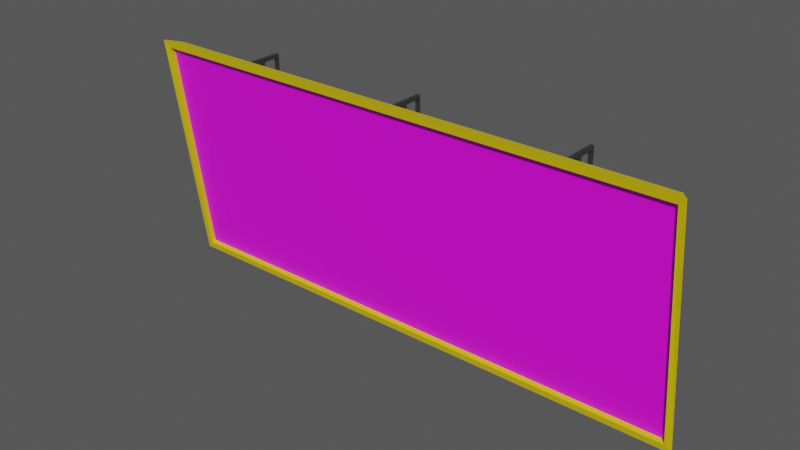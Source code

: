 # Source: screen.blend  (saved by Blender 3.4.6; exported with 4.5.12 LTS)
import bpy
from mathutils import Matrix  # noqa: F401  (used for matrix-valued properties, if any)

bpy.ops.wm.read_factory_settings(use_empty=True)
scene = bpy.context.scene
scene.name = 'Scene'

# ---- collections
col_collection = bpy.data.collections.new('Collection'); scene.collection.children.link(col_collection)

# ---- images (referenced by path relative to the original .blend; pixels are not part of the script)
import os
ASSET_DIR = os.environ.get("B2B_ASSET_DIR", "")  # directory of the original .blend (textures are referenced by path, not embedded)
HERE = os.path.dirname(os.path.abspath(__file__))  # packed textures are extracted next to this script under _unpacked/

def load_image(name, relpath, width, height, colorspace="sRGB"):
    """Load a texture the original file referenced (path relative to the .blend, or extracted next to this script)."""
    p = next((c for c in (os.path.join(HERE, relpath), os.path.join(ASSET_DIR, relpath)) if relpath and os.path.exists(c)), "")
    if p:
        img = bpy.data.images.load(p, check_existing=True)
        img.name = name
    else:  # same state as the original file: an image datablock whose file is absent (Cycles renders it pink)
        img = bpy.data.images.new(name, width, height)
        img.source = "FILE"
        img.filepath = "//" + (relpath or name)
    img.colorspace_settings.name = colorspace
    return img
img_screen1_jpg = load_image('screen1.jpg', 'screen1.jpg', 1024, 1024, 'sRGB')

# ---- materials (node trees are filled in below, after node groups)
mat_matblack = bpy.data.materials.new('MatBlack')
mat_lamp = bpy.data.materials.new('Lamp')
mat_light = bpy.data.materials.new('Light')

# ---- material node trees
mat_matblack.use_nodes = True; mat_matblack.node_tree.nodes.clear()
_N = mat_matblack.node_tree.nodes; _L = mat_matblack.node_tree.links
n0 = _N.new('ShaderNodeBsdfPrincipled'); n0.name = 'Principled BSDF'; n0.location = (10, 300)
n0.distribution = 'GGX'
n0.subsurface_method = 'RANDOM_WALK_SKIN'
n0.inputs[0].default_value = (0.03522, 0.03522, 0.03522, 1.0)
n0.inputs[3].default_value = 1.45
n0.inputs[27].default_value = (0.0, 0.0, 0.0, 1.0)
n0.inputs[28].default_value = 1.0
n1 = _N.new('ShaderNodeOutputMaterial'); n1.name = 'Material Output'; n1.location = (300, 300)
_L.new(n0.outputs[0], n1.inputs[0])
n1.is_active_output = True
mat_lamp.use_nodes = True; mat_lamp.node_tree.nodes.clear()
_N = mat_lamp.node_tree.nodes; _L = mat_lamp.node_tree.links
n0 = _N.new('ShaderNodeBsdfPrincipled'); n0.name = 'Principled BSDF'; n0.location = (10, 300)
n0.distribution = 'GGX'
n0.subsurface_method = 'RANDOM_WALK_SKIN'
n0.inputs[0].default_value = (0.8, 0.603, 0.0, 1.0)
n0.inputs[3].default_value = 1.45
n0.inputs[27].default_value = (0.0, 0.0, 0.0, 1.0)
n0.inputs[28].default_value = 1.0
n1 = _N.new('ShaderNodeOutputMaterial'); n1.name = 'Material Output'; n1.location = (300, 300)
_L.new(n0.outputs[0], n1.inputs[0])
n1.is_active_output = True
mat_light.use_nodes = True; mat_light.node_tree.nodes.clear()
_N = mat_light.node_tree.nodes; _L = mat_light.node_tree.links
n0 = _N.new('ShaderNodeOutputMaterial'); n0.name = 'Material Output'; n0.location = (300, 300)
n1 = _N.new('ShaderNodeBsdfPrincipled'); n1.name = 'Principled BSDF'; n1.location = (-35, 355)
n1.distribution = 'GGX'
n1.subsurface_method = 'RANDOM_WALK_SKIN'
n1.inputs[3].default_value = 1.45
n1.inputs[27].default_value = (0.0, 0.0, 0.0, 1.0)
n1.inputs[28].default_value = 1.0
n2 = _N.new('ShaderNodeTexImage'); n2.name = 'Image Texture'; n2.location = (-360, 277)
n2.image = img_screen1_jpg
_L.new(n1.outputs[0], n0.inputs[0])
_L.new(n2.outputs[0], n1.inputs[0])
n0.is_active_output = True

# ---- world
world_world = bpy.data.worlds.new('World'); scene.world = world_world
world_world.use_nodes = True; world_world.node_tree.nodes.clear()
_N = world_world.node_tree.nodes; _L = world_world.node_tree.links
n0 = _N.new('ShaderNodeOutputWorld'); n0.name = 'World Output'; n0.location = (300, 300)
n1 = _N.new('ShaderNodeBackground'); n1.name = 'Background'; n1.location = (10, 300)
n1.inputs[0].default_value = (0.07658, 0.07658, 0.07658, 1.0)
_L.new(n1.outputs[0], n0.inputs[0])
n0.is_active_output = True
world_world.color = (0.05088, 0.05088, 0.05088)
world_world.use_sun_shadow = False
world_world.sun_shadow_jitter_overblur = 0.0

# ---- meshes
me_plane_013 = bpy.data.meshes.new('Plane.013')
me_plane_013.from_pydata([(0.4331, -0.9737, -0.07731), (0.422, -0.8195, -0.07731), (0.422, -0.8195, 0.07731), (0.4331, -0.9737, 0.07731), (-1.938, 7.258, -0.07731), (-2.08, 7.318, -0.07731), (-2.08, 7.318, 0.07731), (-1.938, 7.258, 0.07731), (-1.332, -0.9464, -0.07731), (-1.428, -1.108, -0.07731), (-1.428, -1.108, 0.07731), (-1.332, -0.9464, 0.07731), (-0.3355, -1.029, -0.07731), (-0.3467, -0.8752, -0.07731), (-0.3467, -0.8752, 0.07731), (-0.3355, -1.029, 0.07731), (-0.1818, -1.018, -0.07731), (-0.193, -0.864, -0.07731), (-0.193, -0.864, 0.07731), (-0.1818, -1.018, 0.07731), (-0.02806, -1.007, -0.07731), (-0.03923, -0.8529, -0.07731), (-0.03923, -0.8529, 0.07731), (-0.02806, -1.007, 0.07731), (0.1257, -0.996, -0.07731), (0.1145, -0.8418, -0.07731), (0.1145, -0.8418, 0.07731), (0.1257, -0.996, 0.07731), (0.2794, -0.9849, -0.07731), (0.2682, -0.8306, -0.07731), (0.2682, -0.8306, 0.07731), (0.2794, -0.9849, 0.07731), (-1.511, 7.779, -0.07731), (-1.407, 7.664, -0.07731), (-1.407, 7.664, 0.07731), (-1.511, 7.779, 0.07731), (-1.613, 7.687, -0.07731), (-1.51, 7.572, -0.07731), (-1.51, 7.572, 0.07731), (-1.613, 7.687, 0.07731), (-1.238, -0.9397, -0.07731), (-1.227, -1.094, -0.07731), (-1.227, -1.094, 0.07731), (-1.238, -0.9397, 0.07731), (-1.091, -0.9291, -0.07731), (-1.079, -1.083, -0.07731), (-1.079, -1.083, 0.07731), (-1.091, -0.9291, 0.07731), (-0.9431, -0.9184, -0.07731), (-0.9319, -1.073, -0.07731), (-0.9319, -1.073, 0.07731), (-0.9431, -0.9184, 0.07731), (-0.7955, -0.9077, -0.07731), (-0.7844, -1.062, -0.07731), (-0.7844, -1.062, 0.07731), (-0.7955, -0.9077, 0.07731), (-0.6269, -0.8703, -0.07731), (-0.6368, -1.051, -0.07731), (-0.6368, -1.051, 0.07731), (-0.6269, -0.8703, 0.07731), (-1.722, 7.388, -0.07731), (-1.564, 7.408, -0.07731), (-1.564, 7.408, 0.07731), (-1.722, 7.388, 0.07731), (-1.695, 7.241, -0.07731), (-1.542, 7.266, -0.07731), (-1.542, 7.266, 0.07731), (-1.695, 7.241, 0.07731), (-1.672, 7.099, -0.07731), (-1.519, 7.123, -0.07731), (-1.519, 7.123, 0.07731), (-1.672, 7.099, 0.07731), (-1.649, 6.957, -0.07731), (-1.497, 6.981, -0.07731), (-1.497, 6.981, 0.07731), (-1.649, 6.957, 0.07731), (-1.627, 6.815, -0.07731), (-1.474, 6.839, -0.07731), (-1.474, 6.839, 0.07731), (-1.627, 6.815, 0.07731), (-1.604, 6.673, -0.07731), (-1.452, 6.697, -0.07731), (-1.452, 6.697, 0.07731), (-1.604, 6.673, 0.07731), (-1.582, 6.531, -0.07731), (-1.429, 6.555, -0.07731), (-1.429, 6.555, 0.07731), (-1.582, 6.531, 0.07731), (-1.559, 6.388, -0.07731), (-1.406, 6.413, -0.07731), (-1.406, 6.413, 0.07731), (-1.559, 6.388, 0.07731), (-0.4562, -0.8047, -0.07731), (-0.4562, -0.8047, 0.07731), (-1.82, 7.516, -0.07731), (-1.82, 7.516, 0.07731), (-1.838, 7.309, -0.07731), (-1.931, 7.433, -0.07731), (-1.931, 7.433, 0.07731), (-1.838, 7.309, 0.07731), (-1.923, 7.143, -0.07731), (-2.077, 7.133, -0.07731), (-2.077, 7.133, 0.07731), (-1.923, 7.143, 0.07731), (-1.914, 6.993, -0.07731), (-2.068, 6.984, -0.07731), (-2.068, 6.984, 0.07731), (-1.914, 6.993, 0.07731), (-1.905, 6.843, -0.07731), (-2.059, 6.834, -0.07731), (-2.059, 6.834, 0.07731), (-1.905, 6.843, 0.07731), (-1.895, 6.694, -0.07731), (-2.05, 6.684, -0.07731), (-2.05, 6.684, 0.07731), (-1.895, 6.694, 0.07731), (-1.886, 6.544, -0.07731), (-2.041, 6.535, -0.07731), (-2.041, 6.535, 0.07731), (-1.886, 6.544, 0.07731), (0.4331, -0.9737, 7.653), (0.422, -0.8195, 7.653), (0.422, -0.8195, 7.808), (0.4331, -0.9737, 7.808), (-1.938, 7.258, 7.653), (-2.08, 7.318, 7.653), (-2.08, 7.318, 7.808), (-1.938, 7.258, 7.808), (-1.332, -0.9464, 7.653), (-1.428, -1.108, 7.653), (-1.428, -1.108, 7.808), (-1.332, -0.9464, 7.808), (-0.3355, -1.029, 7.653), (-0.3467, -0.8752, 7.653), (-0.3467, -0.8752, 7.808), (-0.3355, -1.029, 7.808), (-0.1818, -1.018, 7.653), (-0.193, -0.864, 7.653), (-0.193, -0.864, 7.808), (-0.1818, -1.018, 7.808), (-0.02806, -1.007, 7.653), (-0.03923, -0.8529, 7.653), (-0.03923, -0.8529, 7.808), (-0.02806, -1.007, 7.808), (0.1257, -0.996, 7.653), (0.1145, -0.8418, 7.653), (0.1145, -0.8418, 7.808), (0.1257, -0.996, 7.808), (0.2794, -0.9849, 7.653), (0.2682, -0.8306, 7.653), (0.2682, -0.8306, 7.808), (0.2794, -0.9849, 7.808), (-1.511, 7.779, 7.653), (-1.407, 7.664, 7.653), (-1.407, 7.664, 7.808), (-1.511, 7.779, 7.808), (-1.613, 7.687, 7.653), (-1.51, 7.572, 7.653), (-1.51, 7.572, 7.808), (-1.613, 7.687, 7.808), (-1.238, -0.9397, 7.653), (-1.227, -1.094, 7.653), (-1.227, -1.094, 7.808), (-1.238, -0.9397, 7.808), (-1.091, -0.9291, 7.653), (-1.079, -1.083, 7.653), (-1.079, -1.083, 7.808), (-1.091, -0.9291, 7.808), (-0.9431, -0.9184, 7.653), (-0.9319, -1.073, 7.653), (-0.9319, -1.073, 7.808), (-0.9431, -0.9184, 7.808), (-0.7955, -0.9077, 7.653), (-0.7844, -1.062, 7.653), (-0.7844, -1.062, 7.808), (-0.7955, -0.9077, 7.808), (-0.6269, -0.8703, 7.653), (-0.6368, -1.051, 7.653), (-0.6368, -1.051, 7.808), (-0.6269, -0.8703, 7.808), (-1.722, 7.388, 7.653), (-1.564, 7.408, 7.653), (-1.564, 7.408, 7.808), (-1.722, 7.388, 7.808), (-1.695, 7.241, 7.653), (-1.542, 7.266, 7.653), (-1.542, 7.266, 7.808), (-1.695, 7.241, 7.808), (-1.672, 7.099, 7.653), (-1.519, 7.123, 7.653), (-1.519, 7.123, 7.808), (-1.672, 7.099, 7.808), (-1.649, 6.957, 7.653), (-1.497, 6.981, 7.653), (-1.497, 6.981, 7.808), (-1.649, 6.957, 7.808), (-1.627, 6.815, 7.653), (-1.474, 6.839, 7.653), (-1.474, 6.839, 7.808), (-1.627, 6.815, 7.808), (-1.604, 6.673, 7.653), (-1.452, 6.697, 7.653), (-1.452, 6.697, 7.808), (-1.604, 6.673, 7.808), (-1.582, 6.531, 7.653), (-1.429, 6.555, 7.653), (-1.429, 6.555, 7.808), (-1.582, 6.531, 7.808), (-1.559, 6.388, 7.653), (-1.406, 6.413, 7.653), (-1.406, 6.413, 7.808), (-1.559, 6.388, 7.808), (-0.4562, -0.8047, 7.653), (-0.4562, -0.8047, 7.808), (-1.82, 7.516, 7.653), (-1.82, 7.516, 7.808), (-1.838, 7.309, 7.653), (-1.931, 7.433, 7.653), (-1.931, 7.433, 7.808), (-1.838, 7.309, 7.808), (-1.923, 7.143, 7.653), (-2.077, 7.133, 7.653), (-2.077, 7.133, 7.808), (-1.923, 7.143, 7.808), (-1.914, 6.993, 7.653), (-2.068, 6.984, 7.653), (-2.068, 6.984, 7.808), (-1.914, 6.993, 7.808), (-1.905, 6.843, 7.653), (-2.059, 6.834, 7.653), (-2.059, 6.834, 7.808), (-1.905, 6.843, 7.808), (-1.895, 6.694, 7.653), (-2.05, 6.684, 7.653), (-2.05, 6.684, 7.808), (-1.895, 6.694, 7.808), (-1.886, 6.544, 7.653), (-2.041, 6.535, 7.653), (-2.041, 6.535, 7.808), (-1.886, 6.544, 7.808), (0.4331, -0.9737, 15.38), (0.422, -0.8195, 15.38), (0.422, -0.8195, 15.54), (0.4331, -0.9737, 15.54), (-1.938, 7.258, 15.38), (-2.08, 7.318, 15.38), (-2.08, 7.318, 15.54), (-1.938, 7.258, 15.54), (-1.332, -0.9464, 15.38), (-1.428, -1.108, 15.38), (-1.428, -1.108, 15.54), (-1.332, -0.9464, 15.54), (-0.3355, -1.029, 15.38), (-0.3467, -0.8752, 15.38), (-0.3467, -0.8752, 15.54), (-0.3355, -1.029, 15.54), (-0.1818, -1.018, 15.38), (-0.193, -0.864, 15.38), (-0.193, -0.864, 15.54), (-0.1818, -1.018, 15.54), (-0.02806, -1.007, 15.38), (-0.03923, -0.8529, 15.38), (-0.03923, -0.8529, 15.54), (-0.02806, -1.007, 15.54), (0.1257, -0.996, 15.38), (0.1145, -0.8418, 15.38), (0.1145, -0.8418, 15.54), (0.1257, -0.996, 15.54), (0.2794, -0.9849, 15.38), (0.2682, -0.8306, 15.38), (0.2682, -0.8306, 15.54), (0.2794, -0.9849, 15.54), (-1.511, 7.779, 15.38), (-1.407, 7.664, 15.38), (-1.407, 7.664, 15.54), (-1.511, 7.779, 15.54), (-1.613, 7.687, 15.38), (-1.51, 7.572, 15.38), (-1.51, 7.572, 15.54), (-1.613, 7.687, 15.54), (-1.238, -0.9397, 15.38), (-1.227, -1.094, 15.38), (-1.227, -1.094, 15.54), (-1.238, -0.9397, 15.54), (-1.091, -0.9291, 15.38), (-1.079, -1.083, 15.38), (-1.079, -1.083, 15.54), (-1.091, -0.9291, 15.54), (-0.9431, -0.9184, 15.38), (-0.9319, -1.073, 15.38), (-0.9319, -1.073, 15.54), (-0.9431, -0.9184, 15.54), (-0.7955, -0.9077, 15.38), (-0.7844, -1.062, 15.38), (-0.7844, -1.062, 15.54), (-0.7955, -0.9077, 15.54), (-0.6269, -0.8703, 15.38), (-0.6368, -1.051, 15.38), (-0.6368, -1.051, 15.54), (-0.6269, -0.8703, 15.54), (-1.722, 7.388, 15.38), (-1.564, 7.408, 15.38), (-1.564, 7.408, 15.54), (-1.722, 7.388, 15.54), (-1.695, 7.241, 15.38), (-1.542, 7.266, 15.38), (-1.542, 7.266, 15.54), (-1.695, 7.241, 15.54), (-1.672, 7.099, 15.38), (-1.519, 7.123, 15.38), (-1.519, 7.123, 15.54), (-1.672, 7.099, 15.54), (-1.649, 6.957, 15.38), (-1.497, 6.981, 15.38), (-1.497, 6.981, 15.54), (-1.649, 6.957, 15.54), (-1.627, 6.815, 15.38), (-1.474, 6.839, 15.38), (-1.474, 6.839, 15.54), (-1.627, 6.815, 15.54), (-1.604, 6.673, 15.38), (-1.452, 6.697, 15.38), (-1.452, 6.697, 15.54), (-1.604, 6.673, 15.54), (-1.582, 6.531, 15.38), (-1.429, 6.555, 15.38), (-1.429, 6.555, 15.54), (-1.582, 6.531, 15.54), (-1.559, 6.388, 15.38), (-1.406, 6.413, 15.38), (-1.406, 6.413, 15.54), (-1.559, 6.388, 15.54), (-0.4562, -0.8047, 15.38), (-0.4562, -0.8047, 15.54), (-1.82, 7.516, 15.38), (-1.82, 7.516, 15.54), (-1.838, 7.309, 15.38), (-1.931, 7.433, 15.38), (-1.931, 7.433, 15.54), (-1.838, 7.309, 15.54), (-1.923, 7.143, 15.38), (-2.077, 7.133, 15.38), (-2.077, 7.133, 15.54), (-1.923, 7.143, 15.54), (-1.914, 6.993, 15.38), (-2.068, 6.984, 15.38), (-2.068, 6.984, 15.54), (-1.914, 6.993, 15.54), (-1.905, 6.843, 15.38), (-2.059, 6.834, 15.38), (-2.059, 6.834, 15.54), (-1.905, 6.843, 15.54), (-1.895, 6.694, 15.38), (-2.05, 6.684, 15.38), (-2.05, 6.684, 15.54), (-1.895, 6.694, 15.54), (-1.886, 6.544, 15.38), (-2.041, 6.535, 15.38), (-2.041, 6.535, 15.54), (-1.886, 6.544, 15.54), (-1.265, 9.123, -4.284), (-1.791, 9.038, -4.123), (-1.265, 9.123, 19.91), (-1.791, 9.038, 19.75), (0.8377, -0.8775, -4.284), (0.2678, -1.076, -4.123), (0.8377, -0.8775, 19.91), (0.2678, -1.076, 19.75), (-1.361, 9.436, 20.21), (-1.361, 9.436, -4.579), (0.9339, -1.19, 20.21), (0.9339, -1.19, -4.579), (-1.484, 9.056, 19.91), (-1.484, 9.056, -4.284), (0.6184, -0.9449, 19.91), (0.6184, -0.9449, -4.284), (0.4276, -0.8966, -1.436e-06), (-1.663, 7.538, -9.512e-07), (-0.4948, -0.9634, -1.387e-06), (-2.009, 7.288, -9.537e-07), (-1.38, -1.028, -1.34e-06)], [(378, 376), (380, 378), (377, 378), (377, 379), (379, 380)], [(25, 26, 30, 29), (95, 39, 36, 94), (24, 25, 29, 28), (23, 20, 24, 27), (22, 23, 27, 26), (21, 22, 26, 25), (37, 61, 60), (13, 12, 57, 92), (20, 21, 25, 24), (63, 62, 95), (19, 16, 20, 23), (18, 19, 23, 22), (15, 14, 93), (17, 18, 22, 21), (16, 17, 21, 20), (15, 12, 16, 19), (14, 15, 19, 18), (36, 37, 60, 94), (62, 38, 39, 95), (13, 14, 18, 17), (12, 13, 17, 16), (57, 56, 92), (0, 1, 2, 3), (58, 57, 12, 15), (58, 15, 93, 59), (38, 62, 61, 37), (14, 13, 92, 93), (26, 27, 31, 30), (27, 24, 28, 31), (28, 29, 1, 0), (29, 30, 2, 1), (30, 31, 3, 2), (31, 28, 0, 3), (32, 33, 37, 36), (33, 34, 38, 37), (34, 35, 39, 38), (35, 32, 36, 39), (40, 41, 9, 8), (41, 42, 10, 9), (42, 43, 11, 10), (43, 40, 8, 11), (44, 45, 41, 40), (45, 46, 42, 41), (46, 47, 43, 42), (47, 44, 40, 43), (48, 49, 45, 44), (49, 50, 46, 45), (50, 51, 47, 46), (51, 48, 44, 47), (52, 53, 49, 48), (53, 54, 50, 49), (54, 55, 51, 50), (55, 52, 48, 51), (56, 57, 53, 52), (57, 58, 54, 53), (58, 59, 55, 54), (59, 56, 52, 55), (60, 61, 65, 64), (61, 62, 66, 65), (62, 63, 67, 66), (63, 60, 64, 67), (64, 65, 69, 68), (65, 66, 70, 69), (66, 67, 71, 70), (67, 64, 68, 71), (68, 69, 73, 72), (69, 70, 74, 73), (70, 71, 75, 74), (71, 68, 72, 75), (72, 73, 77, 76), (73, 74, 78, 77), (74, 75, 79, 78), (75, 72, 76, 79), (76, 77, 81, 80), (77, 78, 82, 81), (78, 79, 83, 82), (79, 76, 80, 83), (80, 81, 85, 84), (81, 82, 86, 85), (82, 83, 87, 86), (83, 80, 84, 87), (84, 85, 89, 88), (85, 86, 90, 89), (86, 87, 91, 90), (87, 84, 88, 91), (88, 89, 92, 56), (89, 90, 93, 92), (90, 91, 59, 93), (91, 88, 56, 59), (96, 97, 94, 60), (97, 98, 95, 94), (98, 99, 63, 95), (99, 96, 60, 63), (4, 5, 97, 96), (5, 6, 98, 97), (6, 7, 99, 98), (7, 4, 96, 99), (100, 101, 5, 4), (101, 102, 6, 5), (102, 103, 7, 6), (103, 100, 4, 7), (104, 105, 101, 100), (105, 106, 102, 101), (106, 107, 103, 102), (107, 104, 100, 103), (108, 109, 105, 104), (109, 110, 106, 105), (110, 111, 107, 106), (111, 108, 104, 107), (112, 113, 109, 108), (113, 114, 110, 109), (114, 115, 111, 110), (115, 112, 108, 111), (116, 117, 113, 112), (117, 118, 114, 113), (118, 119, 115, 114), (119, 116, 112, 115), (8, 9, 117, 116), (9, 10, 118, 117), (10, 11, 119, 118), (11, 8, 116, 119), (145, 146, 150, 149), (215, 159, 156, 214), (144, 145, 149, 148), (143, 140, 144, 147), (142, 143, 147, 146), (141, 142, 146, 145), (157, 181, 180), (133, 132, 177, 212), (140, 141, 145, 144), (183, 182, 215), (139, 136, 140, 143), (138, 139, 143, 142), (135, 134, 213), (137, 138, 142, 141), (136, 137, 141, 140), (135, 132, 136, 139), (134, 135, 139, 138), (156, 157, 180, 214), (182, 158, 159, 215), (133, 134, 138, 137), (132, 133, 137, 136), (177, 176, 212), (120, 121, 122, 123), (178, 177, 132, 135), (178, 135, 213, 179), (158, 182, 181, 157), (134, 133, 212, 213), (146, 147, 151, 150), (147, 144, 148, 151), (148, 149, 121, 120), (149, 150, 122, 121), (150, 151, 123, 122), (151, 148, 120, 123), (152, 153, 157, 156), (153, 154, 158, 157), (154, 155, 159, 158), (155, 152, 156, 159), (160, 161, 129, 128), (161, 162, 130, 129), (162, 163, 131, 130), (163, 160, 128, 131), (164, 165, 161, 160), (165, 166, 162, 161), (166, 167, 163, 162), (167, 164, 160, 163), (168, 169, 165, 164), (169, 170, 166, 165), (170, 171, 167, 166), (171, 168, 164, 167), (172, 173, 169, 168), (173, 174, 170, 169), (174, 175, 171, 170), (175, 172, 168, 171), (176, 177, 173, 172), (177, 178, 174, 173), (178, 179, 175, 174), (179, 176, 172, 175), (180, 181, 185, 184), (181, 182, 186, 185), (182, 183, 187, 186), (183, 180, 184, 187), (184, 185, 189, 188), (185, 186, 190, 189), (186, 187, 191, 190), (187, 184, 188, 191), (188, 189, 193, 192), (189, 190, 194, 193), (190, 191, 195, 194), (191, 188, 192, 195), (192, 193, 197, 196), (193, 194, 198, 197), (194, 195, 199, 198), (195, 192, 196, 199), (196, 197, 201, 200), (197, 198, 202, 201), (198, 199, 203, 202), (199, 196, 200, 203), (200, 201, 205, 204), (201, 202, 206, 205), (202, 203, 207, 206), (203, 200, 204, 207), (204, 205, 209, 208), (205, 206, 210, 209), (206, 207, 211, 210), (207, 204, 208, 211), (208, 209, 212, 176), (209, 210, 213, 212), (210, 211, 179, 213), (211, 208, 176, 179), (216, 217, 214, 180), (217, 218, 215, 214), (218, 219, 183, 215), (219, 216, 180, 183), (124, 125, 217, 216), (125, 126, 218, 217), (126, 127, 219, 218), (127, 124, 216, 219), (220, 221, 125, 124), (221, 222, 126, 125), (222, 223, 127, 126), (223, 220, 124, 127), (224, 225, 221, 220), (225, 226, 222, 221), (226, 227, 223, 222), (227, 224, 220, 223), (228, 229, 225, 224), (229, 230, 226, 225), (230, 231, 227, 226), (231, 228, 224, 227), (232, 233, 229, 228), (233, 234, 230, 229), (234, 235, 231, 230), (235, 232, 228, 231), (236, 237, 233, 232), (237, 238, 234, 233), (238, 239, 235, 234), (239, 236, 232, 235), (128, 129, 237, 236), (129, 130, 238, 237), (130, 131, 239, 238), (131, 128, 236, 239), (265, 266, 270, 269), (335, 279, 276, 334), (264, 265, 269, 268), (263, 260, 264, 267), (262, 263, 267, 266), (261, 262, 266, 265), (277, 301, 300), (253, 252, 297, 332), (260, 261, 265, 264), (303, 302, 335), (259, 256, 260, 263), (258, 259, 263, 262), (255, 254, 333), (257, 258, 262, 261), (256, 257, 261, 260), (255, 252, 256, 259), (254, 255, 259, 258), (276, 277, 300, 334), (302, 278, 279, 335), (253, 254, 258, 257), (252, 253, 257, 256), (297, 296, 332), (240, 241, 242, 243), (298, 297, 252, 255), (298, 255, 333, 299), (278, 302, 301, 277), (254, 253, 332, 333), (266, 267, 271, 270), (267, 264, 268, 271), (268, 269, 241, 240), (269, 270, 242, 241), (270, 271, 243, 242), (271, 268, 240, 243), (153, 152, 155, 154), (33, 32, 35, 34), (273, 272, 275, 274), (272, 273, 277, 276), (273, 274, 278, 277), (274, 275, 279, 278), (275, 272, 276, 279), (280, 281, 249, 248), (281, 282, 250, 249), (282, 283, 251, 250), (283, 280, 248, 251), (284, 285, 281, 280), (285, 286, 282, 281), (286, 287, 283, 282), (287, 284, 280, 283), (288, 289, 285, 284), (289, 290, 286, 285), (290, 291, 287, 286), (291, 288, 284, 287), (292, 293, 289, 288), (293, 294, 290, 289), (294, 295, 291, 290), (295, 292, 288, 291), (296, 297, 293, 292), (297, 298, 294, 293), (298, 299, 295, 294), (299, 296, 292, 295), (300, 301, 305, 304), (301, 302, 306, 305), (302, 303, 307, 306), (303, 300, 304, 307), (304, 305, 309, 308), (305, 306, 310, 309), (306, 307, 311, 310), (307, 304, 308, 311), (308, 309, 313, 312), (309, 310, 314, 313), (310, 311, 315, 314), (311, 308, 312, 315), (312, 313, 317, 316), (313, 314, 318, 317), (314, 315, 319, 318), (315, 312, 316, 319), (316, 317, 321, 320), (317, 318, 322, 321), (318, 319, 323, 322), (319, 316, 320, 323), (320, 321, 325, 324), (321, 322, 326, 325), (322, 323, 327, 326), (323, 320, 324, 327), (324, 325, 329, 328), (325, 326, 330, 329), (326, 327, 331, 330), (327, 324, 328, 331), (328, 329, 332, 296), (329, 330, 333, 332), (330, 331, 299, 333), (331, 328, 296, 299), (336, 337, 334, 300), (337, 338, 335, 334), (338, 339, 303, 335), (339, 336, 300, 303), (244, 245, 337, 336), (245, 246, 338, 337), (246, 247, 339, 338), (247, 244, 336, 339), (340, 341, 245, 244), (341, 342, 246, 245), (342, 343, 247, 246), (343, 340, 244, 247), (344, 345, 341, 340), (345, 346, 342, 341), (346, 347, 343, 342), (347, 344, 340, 343), (348, 349, 345, 344), (349, 350, 346, 345), (350, 351, 347, 346), (351, 348, 344, 347), (352, 353, 349, 348), (353, 354, 350, 349), (354, 355, 351, 350), (355, 352, 348, 351), (356, 357, 353, 352), (357, 358, 354, 353), (358, 359, 355, 354), (359, 356, 352, 355), (248, 249, 357, 356), (249, 250, 358, 357), (250, 251, 359, 358), (251, 248, 356, 359), (369, 361, 363, 368), (368, 363, 367, 370), (370, 367, 365, 371), (371, 365, 361, 369), (364, 360, 373, 375), (367, 363, 361, 365), (362, 360, 369, 368), (366, 362, 368, 370), (364, 366, 370, 371), (360, 364, 371, 369), (372, 374, 375, 373), (362, 366, 374, 372), (366, 364, 375, 374), (360, 362, 372, 373)])
me_plane_013.polygons.foreach_set('material_index', [0, 0, 0, 0, 0, 0, 0, 0, 0, 0, 0, 0, 0, 0, 0, 0, 0, 0, 0, 0, 0, 0, 0, 0, 0, 0, 0, 0, 0, 0, 0, 0, 0, 0, 0, 0, 0, 0, 0, 0, 0, 0, 0, 0, 0, 0, 0, 0, 0, 0, 0, 0, 0, 0, 0, 0, 0, 0, 0, 0, 0, 0, 0, 0, 0, 0, 0, 0, 0, 0, 0, 0, 0, 0, 0, 0, 0, 0, 0, 0, 0, 0, 0, 0, 0, 0, 0, 0, 0, 0, 0, 0, 0, 0, 0, 0, 0, 0, 0, 0, 0, 0, 0, 0, 0, 0, 0, 0, 0, 0, 0, 0, 0, 0, 0, 0, 0, 0, 0, 0, 0, 0, 0, 0, 0, 0, 0, 0, 0, 0, 0, 0, 0, 0, 0, 0, 0, 0, 0, 0, 0, 0, 0, 0, 0, 0, 0, 0, 0, 0, 0, 0, 0, 0, 0, 0, 0, 0, 0, 0, 0, 0, 0, 0, 0, 0, 0, 0, 0, 0, 0, 0, 0, 0, 0, 0, 0, 0, 0, 0, 0, 0, 0, 0, 0, 0, 0, 0, 0, 0, 0, 0, 0, 0, 0, 0, 0, 0, 0, 0, 0, 0, 0, 0, 0, 0, 0, 0, 0, 0, 0, 0, 0, 0, 0, 0, 0, 0, 0, 0, 0, 0, 0, 0, 0, 0, 0, 0, 0, 0, 0, 0, 0, 0, 0, 0, 0, 0, 0, 0, 0, 0, 0, 0, 0, 0, 0, 0, 0, 0, 0, 0, 0, 0, 0, 0, 0, 0, 0, 0, 0, 0, 0, 0, 0, 0, 0, 0, 0, 0, 0, 0, 0, 0, 0, 0, 0, 0, 0, 0, 0, 0, 0, 0, 0, 0, 0, 0, 0, 0, 0, 0, 0, 0, 0, 0, 0, 0, 0, 0, 0, 0, 0, 0, 0, 0, 0, 0, 0, 0, 0, 0, 0, 0, 0, 0, 0, 0, 0, 0, 0, 0, 0, 0, 0, 0, 0, 0, 0, 0, 0, 0, 0, 0, 0, 0, 0, 0, 0, 0, 0, 0, 0, 0, 0, 0, 0, 0, 0, 0, 0, 0, 0, 0, 0, 0, 0, 0, 0, 0, 0, 0, 0, 0, 0, 0, 1, 1, 1, 1, 1, 1, 1, 1, 1, 1, 2, 1, 1, 1])
_uv = me_plane_013.uv_layers.new(name='UVMap')
_uv.uv.foreach_set('vector', [0.0, 0.0, 0.0, 0.0, 0.0, 0.0, 0.0, 0.0, 0.0, 0.0, 0.0, 0.0, 0.0, 0.0, 0.0, 0.0, 0.0, 0.0, 0.0, 0.0, 0.0, 0.0, 0.0, 0.0, 0.0, 0.0, 0.0, 0.0, 0.0, 0.0, 0.0, 0.0, 0.0, 0.0, 0.0, 0.0, 0.0, 0.0, 0.0, 0.0, 0.0, 0.0, 0.0, 0.0, 0.0, 0.0, 0.0, 0.0, 0.0, 0.0, 0.0, 0.0, 0.0, 0.0, 0.0, 0.0, 0.0, 0.0, 0.0, 0.0, 0.0, 0.0, 0.0, 0.0, 0.0, 0.0, 0.0, 0.0, 0.0, 0.0, 0.0, 0.0, 0.0, 0.0, 0.0, 0.0, 0.0, 0.0, 0.0, 0.0, 0.0, 0.0, 0.0, 0.0, 0.0, 0.0, 0.0, 0.0, 0.0, 0.0, 0.0, 0.0, 0.0, 0.0, 0.0, 0.0, 0.0, 0.0, 0.0, 0.0, 0.0, 0.0, 0.0, 0.0, 0.0, 0.0, 0.0, 0.0, 0.0, 0.0, 0.0, 0.0, 0.0, 0.0, 0.0, 0.0, 0.0, 0.0, 0.0, 0.0, 0.0, 0.0, 0.0, 0.0, 0.0, 0.0, 0.0, 0.0, 0.0, 0.0, 0.0, 0.0, 0.0, 0.0, 0.0, 0.0, 0.0, 0.0, 0.0, 0.0, 0.0, 0.0, 0.0, 0.0, 0.0, 0.0, 0.0, 0.0, 0.0, 0.0, 0.0, 0.0, 0.0, 0.0, 0.0, 0.0, 0.0, 0.0, 0.0, 0.0, 0.0, 0.0, 0.0, 0.0, 0.0, 0.0, 0.0, 0.0, 0.0, 0.0, 0.0, 0.0, 0.0, 0.0, 0.0, 0.0, 0.0, 0.0, 0.0, 0.0, 0.0, 0.0, 0.0, 0.0, 0.0, 0.0, 0.0, 0.0, 0.0, 0.0, 0.0, 0.0, 0.0, 0.0, 0.0, 0.0, 0.0, 0.0, 0.0, 0.0, 0.0, 0.0, 0.0, 0.0, 0.0, 0.0, 0.0, 0.0, 0.0, 0.0, 0.0, 0.0, 0.0, 0.0, 0.0, 0.0, 0.0, 0.0, 0.0, 0.0, 0.0, 0.0, 0.0, 0.0, 0.0, 0.0, 0.0, 0.0, 0.0, 0.0, 0.0, 0.0, 0.0, 0.0, 0.0, 0.0, 0.0, 0.0, 0.0, 0.0, 0.0, 0.0, 0.0, 0.0, 0.0, 0.0, 0.0, 0.0, 0.0, 0.0, 0.0, 0.0, 0.0, 0.0, 0.0, 0.0, 0.0, 0.0, 0.0, 0.0, 0.0, 0.0, 0.0, 0.0, 0.0, 0.0, 0.0, 0.0, 0.0, 0.0, 0.0, 0.0, 0.0, 0.0, 0.0, 0.0, 0.0, 0.0, 0.0, 0.0, 0.0, 0.0, 0.0, 0.0, 0.0, 0.0, 0.0, 0.0, 0.0, 0.0, 0.0, 0.0, 0.0, 0.0, 0.0, 0.0, 0.0, 0.0, 0.0, 0.0, 0.0, 0.0, 0.0, 0.0, 0.0, 0.0, 0.0, 0.0, 0.0, 0.0, 0.0, 0.0, 0.0, 0.0, 0.0, 0.0, 0.0, 0.0, 0.0, 0.0, 0.0, 0.0, 0.0, 0.0, 0.0, 0.0, 0.0, 0.0, 0.0, 0.0, 0.0, 0.0, 0.0, 0.0, 0.0, 0.0, 0.0, 0.0, 0.0, 0.0, 0.0, 0.0, 0.0, 0.0, 0.0, 0.0, 0.0, 0.0, 0.0, 0.0, 0.0, 0.0, 0.0, 0.0, 0.0, 0.0, 0.0, 0.0, 0.0, 0.0, 0.0, 0.0, 0.0, 0.0, 0.0, 0.0, 0.0, 0.0, 0.0, 0.0, 0.0, 0.0, 0.0, 0.0, 0.0, 0.0, 0.0, 0.0, 0.0, 0.0, 0.0, 0.0, 0.0, 0.0, 0.0, 0.0, 0.0, 0.0, 0.0, 0.0, 0.0, 0.0, 0.0, 0.0, 0.0, 0.0, 0.0, 0.0, 0.0, 0.0, 0.0, 0.0, 0.0, 0.0, 0.0, 0.0, 0.0, 0.0, 0.0, 0.0, 0.0, 0.0, 0.0, 0.0, 0.0, 0.0, 0.0, 0.0, 0.0, 0.0, 0.0, 0.0, 0.0, 0.0, 0.0, 0.0, 0.0, 0.0, 0.0, 0.0, 0.0, 0.0, 0.0, 0.0, 0.0, 0.0, 0.0, 0.0, 0.0, 0.0, 0.0, 0.0, 0.0, 0.0, 0.0, 0.0, 0.0, 0.0, 0.0, 0.0, 0.0, 0.0, 0.0, 0.0, 0.0, 0.0, 0.0, 0.0, 0.0, 0.0, 0.0, 0.0, 0.0, 0.0, 0.0, 0.0, 0.0, 0.0, 0.0, 0.0, 0.0, 0.0, 0.0, 0.0, 0.0, 0.0, 0.0, 0.0, 0.0, 0.0, 0.0, 0.0, 0.0, 0.0, 0.0, 0.0, 0.0, 0.0, 0.0, 0.0, 0.0, 0.0, 0.0, 0.0, 0.0, 0.0, 0.0, 0.0, 0.0, 0.0, 0.0, 0.0, 0.0, 0.0, 0.0, 0.0, 0.0, 0.0, 0.0, 0.0, 0.0, 0.0, 0.0, 0.0, 0.0, 0.0, 0.0, 0.0, 0.0, 0.0, 0.0, 0.0, 0.0, 0.0, 0.0, 0.0, 0.0, 0.0, 0.0, 0.0, 0.0, 0.0, 0.0, 0.0, 0.0, 0.0, 0.0, 0.0, 0.0, 0.0, 0.0, 0.0, 0.0, 0.0, 0.0, 0.0, 0.0, 0.0, 0.0, 0.0, 0.0, 0.0, 0.0, 0.0, 0.0, 0.0, 0.0, 0.0, 0.0, 0.0, 0.0, 0.0, 0.0, 0.0, 0.0, 0.0, 0.0, 0.0, 0.0, 0.0, 0.0, 0.0, 0.0, 0.0, 0.0, 0.0, 0.0, 0.0, 0.0, 0.0, 0.0, 0.0, 0.0, 0.0, 0.0, 0.0, 0.0, 0.0, 0.0, 0.0, 0.0, 0.0, 0.0, 0.0, 0.0, 0.0, 0.0, 0.0, 0.0, 0.0, 0.0, 0.0, 0.0, 0.0, 0.0, 0.0, 0.0, 0.0, 0.0, 0.0, 0.0, 0.0, 0.0, 0.0, 0.0, 0.0, 0.0, 0.0, 0.0, 0.0, 0.0, 0.0, 0.0, 0.0, 0.0, 0.0, 0.0, 0.0, 0.0, 0.0, 0.0, 0.0, 0.0, 0.0, 0.0, 0.0, 0.0, 0.0, 0.0, 0.0, 0.0, 0.0, 0.0, 0.0, 0.0, 0.0, 0.0, 0.0, 0.0, 0.0, 0.0, 0.0, 0.0, 0.0, 0.0, 0.0, 0.0, 0.0, 0.0, 0.0, 0.0, 0.0, 0.0, 0.0, 0.0, 0.0, 0.0, 0.0, 0.0, 0.0, 0.0, 0.0, 0.0, 0.0, 0.0, 0.0, 0.0, 0.0, 0.0, 0.0, 0.0, 0.0, 0.0, 0.0, 0.0, 0.0, 0.0, 0.0, 0.0, 0.0, 0.0, 0.0, 0.0, 0.0, 0.0, 0.0, 0.0, 0.0, 0.0, 0.0, 0.0, 0.0, 0.0, 0.0, 0.0, 0.0, 0.0, 0.0, 0.0, 0.0, 0.0, 0.0, 0.0, 0.0, 0.0, 0.0, 0.0, 0.0, 0.0, 0.0, 0.0, 0.0, 0.0, 0.0, 0.0, 0.0, 0.0, 0.0, 0.0, 0.0, 0.0, 0.0, 0.0, 0.0, 0.0, 0.0, 0.0, 0.0, 0.0, 0.0, 0.0, 0.0, 0.0, 0.0, 0.0, 0.0, 0.0, 0.0, 0.0, 0.0, 0.0, 0.0, 0.0, 0.0, 0.0, 0.0, 0.0, 0.0, 0.0, 0.0, 0.0, 0.0, 0.0, 0.0, 0.0, 0.0, 0.0, 0.0, 0.0, 0.0, 0.0, 0.0, 0.0, 0.0, 0.0, 0.0, 0.0, 0.0, 0.0, 0.0, 0.0, 0.0, 0.0, 0.0, 0.0, 0.0, 0.0, 0.0, 0.0, 0.0, 0.0, 0.0, 0.0, 0.0, 0.0, 0.0, 0.0, 0.0, 0.0, 0.0, 0.0, 0.0, 0.0, 0.0, 0.0, 0.0, 0.0, 0.0, 0.0, 0.0, 0.0, 0.0, 0.0, 0.0, 0.0, 0.0, 0.0, 0.0, 0.0, 0.0, 0.0, 0.0, 0.0, 0.0, 0.0, 0.0, 0.0, 0.0, 0.0, 0.0, 0.0, 0.0, 0.0, 0.0, 0.0, 0.0, 0.0, 0.0, 0.0, 0.0, 0.0, 0.0, 0.0, 0.0, 0.0, 0.0, 0.0, 0.0, 0.0, 0.0, 0.0, 0.0, 0.0, 0.0, 0.0, 0.0, 0.0, 0.0, 0.0, 0.0, 0.0, 0.0, 0.0, 0.0, 0.0, 0.0, 0.0, 0.0, 0.0, 0.0, 0.0, 0.0, 0.0, 0.0, 0.0, 0.0, 0.0, 0.0, 0.0, 0.0, 0.0, 0.0, 0.0, 0.0, 0.0, 0.0, 0.0, 0.0, 0.0, 0.0, 0.0, 0.0, 0.0, 0.0, 0.0, 0.0, 0.0, 0.0, 0.0, 0.0, 0.0, 0.0, 0.0, 0.0, 0.0, 0.0, 0.0, 0.0, 0.0, 0.0, 0.0, 0.0, 0.0, 0.0, 0.0, 0.0, 0.0, 0.0, 0.0, 0.0, 0.0, 0.0, 0.0, 0.0, 0.0, 0.0, 0.0, 0.0, 0.0, 0.0, 0.0, 0.0, 0.0, 0.0, 0.0, 0.0, 0.0, 0.0, 0.0, 0.0, 0.0, 0.0, 0.0, 0.0, 0.0, 0.0, 0.0, 0.0, 0.0, 0.0, 0.0, 0.0, 0.0, 0.0, 0.0, 0.0, 0.0, 0.0, 0.0, 0.0, 0.0, 0.0, 0.0, 0.0, 0.0, 0.0, 0.0, 0.0, 0.0, 0.0, 0.0, 0.0, 0.0, 0.0, 0.0, 0.0, 0.0, 0.0, 0.0, 0.0, 0.0, 0.0, 0.0, 0.0, 0.0, 0.0, 0.0, 0.0, 0.0, 0.0, 0.0, 0.0, 0.0, 0.0, 0.0, 0.0, 0.0, 0.0, 0.0, 0.0, 0.0, 0.0, 0.0, 0.0, 0.0, 0.0, 0.0, 0.0, 0.0, 0.0, 0.0, 0.0, 0.0, 0.0, 0.0, 0.0, 0.0, 0.0, 0.0, 0.0, 0.0, 0.0, 0.0, 0.0, 0.0, 0.0, 0.0, 0.0, 0.0, 0.0, 0.0, 0.0, 0.0, 0.0, 0.0, 0.0, 0.0, 0.0, 0.0, 0.0, 0.0, 0.0, 0.0, 0.0, 0.0, 0.0, 0.0, 0.0, 0.0, 0.0, 0.0, 0.0, 0.0, 0.0, 0.0, 0.0, 0.0, 0.0, 0.0, 0.0, 0.0, 0.0, 0.0, 0.0, 0.0, 0.0, 0.0, 0.0, 0.0, 0.0, 0.0, 0.0, 0.0, 0.0, 0.0, 0.0, 0.0, 0.0, 0.0, 0.0, 0.0, 0.0, 0.0, 0.0, 0.0, 0.0, 0.0, 0.0, 0.0, 0.0, 0.0, 0.0, 0.0, 0.0, 0.0, 0.0, 0.0, 0.0, 0.0, 0.0, 0.0, 0.0, 0.0, 0.0, 0.0, 0.0, 0.0, 0.0, 0.0, 0.0, 0.0, 0.0, 0.0, 0.0, 0.0, 0.0, 0.0, 0.0, 0.0, 0.0, 0.0, 0.0, 0.0, 0.0, 0.0, 0.0, 0.0, 0.0, 0.0, 0.0, 0.0, 0.0, 0.0, 0.0, 0.0, 0.0, 0.0, 0.0, 0.0, 0.0, 0.0, 0.0, 0.0, 0.0, 0.0, 0.0, 0.0, 0.0, 0.0, 0.0, 0.0, 0.0, 0.0, 0.0, 0.0, 0.0, 0.0, 0.0, 0.0, 0.0, 0.0, 0.0, 0.0, 0.0, 0.0, 0.0, 0.0, 0.0, 0.0, 0.0, 0.0, 0.0, 0.0, 0.0, 0.0, 0.0, 0.0, 0.0, 0.0, 0.0, 0.0, 0.0, 0.0, 0.0, 0.0, 0.0, 0.0, 0.0, 0.0, 0.0, 0.0, 0.0, 0.0, 0.0, 0.0, 0.0, 0.0, 0.0, 0.0, 0.0, 0.0, 0.0, 0.0, 0.0, 0.0, 0.0, 0.0, 0.0, 0.0, 0.0, 0.0, 0.0, 0.0, 0.0, 0.0, 0.0, 0.0, 0.0, 0.0, 0.0, 0.0, 0.0, 0.0, 0.0, 0.0, 0.0, 0.0, 0.0, 0.0, 0.0, 0.0, 0.0, 0.0, 0.0, 0.0, 0.0, 0.0, 0.0, 0.0, 0.0, 0.0, 0.0, 0.0, 0.0, 0.0, 0.0, 0.0, 0.0, 0.0, 0.0, 0.0, 0.0, 0.0, 0.0, 0.0, 0.0, 0.0, 0.0, 0.0, 0.0, 0.0, 0.0, 0.0, 0.0, 0.0, 0.0, 0.0, 0.0, 0.0, 0.0, 0.0, 0.0, 0.0, 0.0, 0.0, 0.0, 0.0, 0.0, 0.0, 0.0, 0.0, 0.0, 0.0, 0.0, 0.0, 0.0, 0.0, 0.0, 0.0, 0.0, 0.0, 0.0, 0.0, 0.0, 0.0, 0.0, 0.0, 0.0, 0.0, 0.0, 0.0, 0.0, 0.0, 0.0, 0.0, 0.0, 0.0, 0.0, 0.0, 0.0, 0.0, 0.0, 0.0, 0.0, 0.0, 0.0, 0.0, 0.0, 0.0, 0.0, 0.0, 0.0, 0.0, 0.0, 0.0, 0.0, 0.0, 0.0, 0.0, 0.0, 0.0, 0.0, 0.0, 0.0, 0.0, 0.0, 0.0, 0.0, 0.0, 0.0, 0.0, 0.0, 0.0, 0.0, 0.0, 0.0, 0.0, 0.0, 0.0, 0.0, 0.0, 0.0, 0.0, 0.0, 0.0, 0.0, 0.0, 0.0, 0.0, 0.0, 0.0, 0.0, 0.0, 0.0, 0.0, 0.0, 0.0, 0.0, 0.0, 0.0, 0.0, 0.0, 0.0, 0.0, 0.0, 0.0, 0.0, 0.0, 0.0, 0.0, 0.0, 0.0, 0.0, 0.0, 0.0, 0.0, 0.0, 0.0, 0.0, 0.0, 0.0, 0.0, 0.0, 0.0, 0.0, 0.0, 0.0, 0.0, 0.0, 0.0, 0.0, 0.0, 0.0, 0.0, 0.0, 0.0, 0.0, 0.0, 0.0, 0.0, 0.0, 0.0, 0.0, 0.0, 0.0, 0.0, 0.0, 0.0, 0.0, 0.0, 0.0, 0.0, 0.0, 0.0, 0.0, 0.0, 0.0, 0.0, 0.0, 0.0, 0.0, 0.0, 0.0, 0.0, 0.0, 0.0, 0.0, 0.0, 0.0, 0.0, 0.0, 0.0, 0.0, 0.0, 0.0, 0.0, 0.0, 0.0, 0.0, 0.0, 0.0, 0.0, 0.0, 0.0, 0.0, 0.0, 0.0, 0.0, 0.0, 0.0, 0.0, 0.0, 0.0, 0.0, 0.0, 0.0, 0.0, 0.0, 0.0, 0.0, 0.0, 0.0, 0.0, 0.0, 0.0, 0.0, 0.0, 0.0, 0.0, 0.0, 0.0, 0.0, 0.0, 0.0, 0.0, 0.0, 0.0, 0.0, 0.0, 0.0, 0.0, 0.0, 0.0, 0.0, 0.0, 0.0, 0.0, 0.0, 0.0, 0.0, 0.0, 0.0, 0.0, 0.0, 0.0, 0.0, 0.0, 0.0, 0.0, 0.0, 0.0, 0.0, 0.0, 0.0, 0.0, 0.0, 0.0, 0.0, 0.0, 0.0, 0.0, 0.0, 0.0, 0.0, 0.0, 0.0, 0.0, 0.0, 0.0, 0.0, 0.0, 0.0, 0.0, 0.0, 0.0, 0.0, 0.0, 0.0, 0.0, 0.0, 0.0, 0.0, 0.0, 0.0, 0.0, 0.0, 0.0, 0.0, 0.0, 0.0, 0.0, 0.0, 0.0, 0.0, 0.0, 0.0, 0.0, 0.0, 0.0, 0.0, 0.0, 0.0, 0.0, 0.0, 0.0, 0.0, 0.0, 0.0, 0.0, 0.0, 0.0, 0.0, 0.0, 0.0, 0.0, 0.0, 0.0, 0.0, 0.0, 0.0, 0.0, 0.0, 0.0, 0.0, 0.0, 0.0, 0.0, 0.0, 0.0, 0.0, 0.0, 0.0, 0.0, 0.0, 0.0, 0.0, 0.0, 0.0, 0.0, 0.0, 0.0, 0.0, 0.0, 0.0, 0.0, 0.0, 0.0, 0.0, 0.0, 0.0, 0.0, 0.0, 0.0, 0.0, 0.0, 0.0, 0.0, 0.0, 0.0, 0.0, 0.0, 0.0, 0.0, 0.0, 0.0, 0.0, 0.0, 0.0, 0.0, 0.0, 0.0, 0.0, 0.0, 0.0, 0.0, 0.0, 0.0, 0.0, 0.0, 0.0, 0.0, 0.0, 0.0, 0.0, 0.0, 0.0, 0.0, 0.0, 0.0, 0.0, 0.0, 0.0, 0.0, 0.0, 0.0, 0.0, 0.0, 0.0, 0.0, 0.0, 0.0, 0.0, 0.0, 0.0, 0.0, 0.0, 0.0, 0.0, 0.0, 0.0, 0.0, 0.0, 0.0, 0.0, 0.0, 0.0, 0.0, 0.0, 0.0, 0.0, 0.0, 0.0, 0.0, 0.0, 0.0, 0.0, 0.0, 0.0, 0.0, 0.0, 0.0, 0.0, 0.0, 0.0, 0.0, 0.0, 0.0, 0.0, 0.0, 0.0, 0.0, 0.0, 0.0, 0.0, 0.0, 0.0, 0.0, 0.0, 0.0, 0.0, 0.0, 0.0, 0.0, 0.0, 0.0, 0.0, 0.0, 0.0, 0.0, 0.0, 0.0, 0.0, 0.0, 0.0, 0.0, 0.0, 0.0, 0.0, 0.0, 0.0, 0.0, 0.0, 0.0, 0.0, 0.0, 0.0, 0.0, 0.0, 0.0, 0.0, 0.0, 0.0, 0.0, 0.0, 0.0, 0.0, 0.0, 0.0, 0.0, 0.0, 0.0, 0.0, 0.0, 0.0, 0.0, 0.0, 0.0, 0.0, 0.0, 0.0, 0.0, 0.0, 0.0, 0.0, 0.0, 0.0, 0.0, 0.0, 0.0, 0.0, 0.0, 0.0, 0.0, 0.0, 0.0, 0.0, 0.0, 0.0, 0.0, 0.0, 0.0, 0.0, 0.0, 0.0, 0.0, 0.0, 0.0, 0.0, 0.0, 0.0, 0.0, 0.0, 0.0, 0.0, 0.0, 0.0, 0.0, 0.0, 0.0, 0.0, 0.0, 0.0, 0.0, 0.0, 0.0, 0.0, 0.0, 0.0, 0.0, 0.0, 0.0, 0.0, 0.0, 0.0, 0.0, 0.0, 0.0, 0.0, 0.0, 0.0, 0.0, 0.0, 0.0, 0.0, 0.0, 0.0, 0.0, 0.0, 0.0, 0.0, 0.0, 0.0, 0.0, 0.0, 0.0, 0.0, 0.0, 0.0, 0.0, 0.0, 0.0, 0.0, 0.0, 0.0, 0.0, 0.0, 0.0, 0.0, 0.0, 0.0, 0.0, 0.0, 0.0, 0.0, 0.0, 0.0, 0.0, 0.0, 0.0, 0.0, 0.0, 0.0, 0.0, 0.0, 0.0, 0.0, 0.0, 0.0, 0.0, 0.0, 0.0, 0.0, 0.0, 0.0, 0.0, 0.0, 0.0, 0.0, 0.0, 0.0, 0.0, 0.0, 0.0, 0.0, 0.0, 0.0, 0.0, 0.0, 0.0, 0.0, 0.0, 0.0, 0.0, 0.0, 0.0, 0.0, 0.0, 0.0, 0.0, 0.0, 0.0, 0.0, 0.0, 0.0, 0.0, 0.0, 0.0, 0.0, 0.0, 0.0, 0.0, 0.0, 0.0, 0.0, 0.0, 0.0, 0.0, 0.0, 0.0, 0.0, 0.0, 0.0, 0.0, 0.0, 0.0, 0.0, 0.0, 0.0, 0.0, 0.0, 0.0, 0.0, 0.0, 0.0, 0.0, 0.0, 0.0, 0.0, 0.0, 0.0, 0.0, 0.0, 0.0, 0.0, 0.0, 0.0, 0.0, 0.0, 0.0, 0.0, 0.0, 0.0, 0.0, 0.0, 0.0, 0.0, 0.0, 0.0, 0.0, 0.0, 0.0, 0.0, 0.0, 0.0, 0.0, 0.0, 0.0, 0.0, 0.0, 0.0, 0.0, 0.0, 0.0, 0.0, 0.0, 0.0, 0.0, 0.0, 0.0, 0.0, 0.0, 0.0, 0.0, 0.0, 0.0, 0.0, 0.0, 0.0, 0.0, 0.0, 0.0, 0.0, 0.0, 0.0, 0.0, 0.0, 0.0, 0.0, 0.0, 0.0, 0.0, 0.0, 0.0, 0.0, 0.0, 0.0, 0.0, 0.0, 0.0, 0.0, 0.0, 0.0, 0.0, 0.0, 0.0, 0.0, 0.0, 0.0, 0.0, 0.0, 0.0, 0.0, 0.0, 0.0, 0.0, 0.0, 0.0, 0.0, 0.0, 0.0, 0.0, 0.0, 0.0, 0.0, 0.0, 0.0, 0.0, 0.0, 0.0, 0.0, 0.0, 0.0, 0.0, 0.0, 0.0, 0.0, 0.0, 0.0, 0.0, 0.0, 0.0, 0.0, 0.0, 0.0, 0.0, 0.0, 0.0, 0.0, 0.0, 0.0, 0.0, 0.0, 0.0, 0.0, 0.0, 0.0, 0.0, 0.0, 0.0, 0.0, 0.0, 0.0, 0.0, 0.0, 0.0, 0.0, 0.0, 0.0, 0.0, 0.0, 0.0, 0.0, 0.0, 0.0, 0.0, 0.0, 0.0, 0.0, 0.0, 0.0, 0.0, 0.0, 0.0, 0.0, 0.0, 0.0, 0.0, 0.0, 0.0, 0.0, 0.0, 0.0, 0.0, 0.0, 0.0, 0.0, 0.0, 0.0, 0.0, 0.0, 0.0, 0.0, 0.0, 0.0, 0.0, 0.0, 0.0, 0.0, 0.0, 0.0, 0.0, 0.0, 0.0, 0.0, 0.0, 0.0, 0.0, 0.0, 0.0, 0.0, 0.0, 0.0, 0.0, 0.0, 0.0, 0.0, 0.0, 0.0, 0.0, 0.0, 0.0, 0.0, 0.0, 0.0, 0.0, 0.0, 0.0, 0.0, 0.0, 0.0, 0.0, 0.0, 0.0, 0.0, 0.0, 0.0, 0.0, 0.0, 0.0, 0.0, 0.0, 0.0, 0.0, 0.0, 0.0, 0.0, 0.0, 0.0, 0.0, 0.0, 0.0, 0.0, 0.0, 0.0, 0.0, 0.0, 0.0, 0.0, 0.0, 0.0, 0.0, 0.0, 0.0, 0.0, 0.0, 0.0, 0.0, 0.0, 0.0, 0.0, 0.0, 0.0, 0.0, 0.0, 0.0, 0.0, 0.0, 0.0, 0.0, 0.0, 0.0, 0.0, 0.0, 0.0, 0.0, 0.0, 0.0, 0.0, 0.0, 0.0, 0.0, 0.0, 0.0, 0.0, 0.0, 0.0, 0.0, 0.0, 0.0, 0.0, 0.0, 0.0, 0.0, 0.0, 0.0, 0.0, 0.0, 0.0, 0.0, 0.0, 0.0, 0.0, 0.0, 0.0, 0.0, 0.0, 0.0, 0.0, 0.0, 0.0, 0.0, 0.0, 0.0, 0.0, 0.0, 0.0, 0.0, 0.0, 0.0, 0.0, 0.0, 0.0, 0.0, 0.0, 0.0, 0.0, 0.0, 0.0, 0.0, 0.0, 0.0, 0.0, 0.0, 0.0, 0.0, 0.0, 0.0, 0.0, 0.0, 0.0, 0.0, 0.0, 0.0, 0.0, 0.0, 0.0, 0.0, 0.0, 0.0, 0.0, 0.0, 0.0, 0.0, 0.0, 0.0, 0.0, 0.0, 0.0, 0.0, 0.0, 0.0, 0.0, 0.0, 0.0, 0.0, 0.0, 0.0, 0.0, 0.0, 0.0, 0.0, 0.0, 0.0, 0.0, 0.0, 0.0, 0.0, 0.0, 0.0, 0.0, 0.0, 0.0, 0.0, 0.0, 0.0, 0.0, 0.0, 0.0, 0.0, 0.0, 0.0, 0.0, 0.0, 0.0, 0.0, 0.0, 0.0, 0.0, 0.0, 0.0, 0.0, 0.0, 0.0, 0.0, 0.0, 0.0, 0.0, 0.0, 0.0, 0.0, 0.0, 0.0, 0.0, 0.0, 0.0, 0.0, 0.0, 0.0, 0.0, 0.0, 0.0, 0.0, 0.0, 0.0, 0.0, 0.0, 0.0, 0.0, 0.0, 0.0, 0.0, 0.0, 0.0, 0.0, 0.0, 0.0, 0.0, 0.0, 0.0, 0.0, 0.0, 0.0, 0.0, 0.0, 0.0, 0.0, 0.0, 0.0, 0.0, 0.0, 0.0, 0.0, 0.0, 0.0, 0.0, 0.0, 0.0, 0.0, 0.0, 0.0, 0.0, 0.0, 0.0, 0.0, 0.0, 0.0, 0.0, 0.0, 0.0, 0.0, 0.0, 0.0, 0.0, 0.0, 0.0, 0.0, 0.0, 0.0, 0.0, 0.0, 0.0, 0.0, 0.0, 0.0, 0.0, 0.0, 0.0, 0.0, 0.0, 0.0, 0.0, 0.0, 0.0, 0.0, 0.0, 0.0, 0.0, 0.0, 0.0, 0.0, 0.0, 0.0, 0.0, 0.0, 0.0, 0.0, 0.0, 0.0, 0.0, 0.0, 0.0, 0.0, 0.0, 0.0, 0.0, 0.0, 0.0, 0.0, 0.0, 0.0, 0.0, 0.0, 0.0, 0.0, 0.0, 0.0, 0.0, 0.0, 0.0, 0.0, 0.0, 0.0, 0.0, 0.0, 0.0, 0.0, 0.0, 0.0, 0.0, 0.0, 0.0, 0.0, 0.0, 0.0, 0.0, 0.0, 0.0, 0.0, 0.0, 0.0, 0.0, 0.0, 0.0, 0.0, 0.0, 0.0, 0.0, 0.0, 0.0, 0.0, 0.0, 0.0, 0.0, 0.0, 0.0, 0.0, 0.0, 0.0, 0.0, 0.0, 0.0, 0.0, 0.0, 0.0, 0.0, 0.0, 0.0, 0.0, 0.0, 0.0, 0.0, 0.0, 0.0, 0.0, 0.0, 0.0, 0.0, 0.0, 0.0, 0.0, 0.0, 0.0, 0.0, 0.0, 0.0, 0.0, 0.0, 0.0, 0.0, 0.0, 0.0, 0.0, 0.0, 0.0, 0.0, 0.0, 0.0, 0.0, 0.0, 0.0, 0.0, 0.0, 0.0, 0.0, 0.0, 0.0, 0.0, 0.0, 0.0, 0.0, 0.0, 0.0, 0.0, 0.0, 0.0, 0.0, 0.0, 0.0, 0.0, 0.0, 0.0, 0.0, 0.0, 0.0, 0.0, 0.0, 0.0, 0.0, 0.0, 0.0, 0.0, 0.0, 0.0, 0.0, 0.0, 0.0, 0.0, 0.0, 0.0, 0.0, 0.0, 0.0, 0.0, 0.0, 0.0, 0.0, 0.0, 0.0, 0.0, 0.0, 0.0, 0.0, 0.0, 0.0, 0.0, 0.0, 0.0, 0.0, 0.0, 0.0, 0.0, 0.0, 0.0, 0.0, 0.0, 0.0, 0.0, 0.0, 0.0, 0.0, 0.0, 0.0, 0.0, 0.0, 0.0, 0.0, 0.0, 0.0, 0.0, 0.0, 0.0, 0.0, 0.0, 0.0, 0.0, 0.0, 0.0, 0.0, 0.0, 0.0, 0.0, 0.0, 0.0, 0.0, 0.0, 0.0, 0.0, 0.0, 0.0, 0.0, 0.0, 0.0, 0.0, 0.0, 0.0, 0.0, 0.0, 0.0, 0.0, 0.0, 0.0, 0.0, 0.0, 0.0, 0.0, 0.0, 0.0, 0.0, 0.0, 0.0, 0.0, 0.0, 0.0, 0.0, 0.0, 0.0, 0.0, 0.0, 0.0, 0.0, 0.0, 0.0, 0.0, 0.0, 0.0, 0.0, 0.0, 0.0, 0.0, 0.0, 0.0, 0.0, 0.0, 0.0, 0.0, 0.0, 0.0, 0.0, 0.0, 0.0, 0.0, 0.0, 0.0, 0.0, 0.0, 0.0, 0.0, 0.0, 0.0, 0.0, 0.0, 0.0, 0.0, 0.0, 0.0, 0.0, 0.0, 0.0, 0.0, 0.0, 0.0, 0.0, 0.0, 0.0, 0.0, 0.0, 0.0, 0.0, 0.0, 0.0, 0.0, 0.0, 0.0, 0.0, 0.0, 0.0, 0.0, 0.0, 0.0, 0.0, 0.0, 0.0, 0.0, 0.0, 0.0, 0.0, 0.0, 0.0, 0.0, 0.0, 0.0, 0.0, 0.0, 0.0, 0.0, 0.0, 0.0, 0.0, 0.0, 0.0, 0.0, 0.0, 0.0, 0.0, 0.0, 0.0, 0.0, 0.0, 0.0, 0.0, 0.0, 0.0, 0.0, 0.0, 0.0, 0.0, 0.0, 0.0, 0.0, 0.0, 0.0, 0.0, 0.0, 0.0, 0.0, 0.0, 0.0, 0.0, 0.0, 0.0, 0.0, 0.0, 0.0, 0.0, 0.0, 0.0, 0.0, 0.0, 0.0, 0.0, 0.0, 0.0, 0.0, 0.0, 0.0, 0.0, 0.0, 0.0, 0.0, 0.0, 0.0, 0.0, 0.0, 0.0, 0.0, 0.0, 0.0, 0.0, 0.0, 0.0, 0.0, 0.0, 0.0, 0.0, 0.0, 0.0, 0.0, 0.0, 0.0, 0.0, 0.0, 0.0, 0.0, 0.0, 0.0, 0.0, 0.0, 0.0, 0.0, 0.0, 0.0, 0.0, 0.0, 0.0, 0.0, 0.0, 0.0, 0.0, 0.0, 0.0, 0.0, 0.0, 0.0, 0.0, 0.0, 0.0, 0.0, 0.0, 0.0, 0.0, 0.0, 0.0, 0.0, 0.0, 0.0, 0.0, 0.0, 0.0, 0.0, 0.0, 0.0, 0.0, 0.0, 0.0, 0.0, 0.0, 0.0, 0.0, 0.0, 0.0, 0.0, 0.0, 0.0, 0.0, 0.0, 0.0, 0.0, 0.0, 0.0, 0.0, 0.0, 0.0, 0.0, 0.0, 0.0, 0.0, 0.0, 0.0, 0.0, 0.0, 0.0, 0.0, 0.0, 0.0, 0.0, 0.0, 0.0, 0.0, 0.0, 0.0, 0.0, 0.0, 0.0, 0.0, 0.375, 0.0, 0.625, 0.0, 0.625, 0.25, 0.375, 0.25, 0.375, 0.25, 0.625, 0.25, 0.625, 0.5, 0.375, 0.5, 0.375, 0.5, 0.625, 0.5, 0.625, 0.75, 0.375, 0.75, 0.375, 0.75, 0.625, 0.75, 0.625, 1.0, 0.375, 1.0, 0.3475, 0.7225, 0.1525, 0.7225, 0.1525, 0.7225, 0.3475, 0.7225, 0.625, 0.5, 0.875, 0.5, 0.875, 0.75, 0.625, 0.75, 0.1525, 0.5275, 0.1525, 0.7225, 0.125, 0.75, 0.125, 0.5, 0.3475, 0.5275, 0.1525, 0.5275, 0.125, 0.5, 0.375, 0.5, 0.3475, 0.7225, 0.3475, 0.5275, 0.375, 0.5, 0.375, 0.75, 0.1525, 0.7225, 0.3475, 0.7225, 0.375, 0.75, 0.125, 0.75, 0.9975, 0.001772, 0.9975, 0.9986, 0.004727, 0.9986, 0.004727, 0.001772, 0.1525, 0.5275, 0.3475, 0.5275, 0.3475, 0.5275, 0.1525, 0.5275, 0.3475, 0.5275, 0.3475, 0.7225, 0.3475, 0.7225, 0.3475, 0.5275, 0.1525, 0.7225, 0.1525, 0.5275, 0.1525, 0.5275, 0.1525, 0.7225])
me_plane_013.materials.append(mat_matblack)
me_plane_013.materials.append(mat_lamp)
me_plane_013.materials.append(mat_light)
me_plane_013.update()

# ---- objects
ob_screen = bpy.data.objects.new('Screen', me_plane_013)

# ---- transforms, parenting, visibility, modifiers, constraints
ob_screen.location = (-5.246, 0.01972, 0.2406)
ob_screen.rotation_euler = (-1.571, -0.07229, -1.571)
ob_screen.scale = (0.6713, 0.6713, 0.6713)

# ---- collection membership
col_collection.objects.link(ob_screen)

# ---- scene / render settings (as saved in the file)
scene.frame_start = 1; scene.frame_end = 250; scene.frame_set(1)
scene.render.engine = 'CYCLES'
scene.cycles.samples = 256
scene.cycles.sampling_pattern = 'TABULATED_SOBOL'
scene.cycles.use_light_tree = False
scene.view_settings.view_transform = 'Filmic'
bpy.context.view_layer.update()

# ---- added for rendering (the .blend has no active camera and no usable light): camera, sun
cam_auto = bpy.data.cameras.new('AutoCamera')
cam_auto.lens = 50.0
cam_auto.sensor_width = 36.0
cam_auto.clip_end = 1000.0
ob_auto_camera = bpy.data.objects.new('AutoCamera', cam_auto)
scene.collection.objects.link(ob_auto_camera)
ob_auto_camera.location = (16.9591, -20.1478, 11.0198)
ob_auto_camera.rotation_euler = (1.09748, -7.21219e-08, 0.694738)
scene.camera = ob_auto_camera
light_auto_sun = bpy.data.lights.new('AutoSun', 'SUN')
light_auto_sun.energy = 3.0
light_auto_sun.angle = 0.0523599
ob_auto_sun = bpy.data.objects.new('AutoSun', light_auto_sun)
scene.collection.objects.link(ob_auto_sun)
ob_auto_sun.rotation_euler = (0.872665, 0.174533, 0.523599)
bpy.context.view_layer.update()
